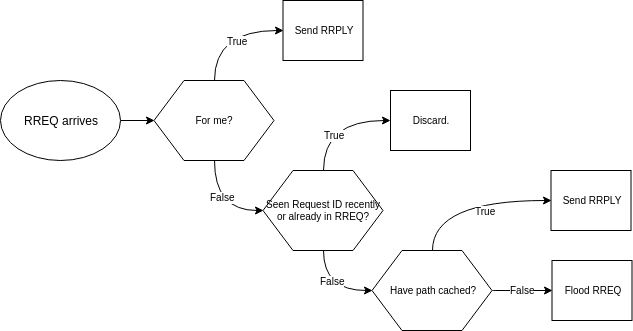

The diagram above was exported from draw.io. Its source (the exported page's mxGraphModel, read from the mxfile embedded in the PNG):
<mxGraphModel dx="2221" dy="783" grid="1" gridSize="10" guides="1" tooltips="1" connect="1" arrows="1" fold="1" page="1" pageScale="1" pageWidth="827" pageHeight="1169" math="0" shadow="0">
  <root>
    <mxCell id="0" />
    <mxCell id="1" parent="0" />
    <mxCell id="2" value="" style="edgeStyle=orthogonalEdgeStyle;rounded=0;orthogonalLoop=1;jettySize=auto;html=1;entryX=0;entryY=0.5;entryDx=0;entryDy=0;" edge="1" source="3" target="8" parent="1">
      <mxGeometry relative="1" as="geometry">
        <mxPoint x="113.0344827586207" y="1299.8620689655172" as="targetPoint" />
      </mxGeometry>
    </mxCell>
    <mxCell id="3" value="RREQ arrives" style="ellipse;whiteSpace=wrap;html=1;" vertex="1" parent="1">
      <mxGeometry x="-119" y="1200" width="120" height="80" as="geometry" />
    </mxCell>
    <mxCell id="4" value="" style="edgeStyle=orthogonalEdgeStyle;curved=1;rounded=0;orthogonalLoop=1;jettySize=auto;html=1;fontSize=10;entryX=0;entryY=0.5;entryDx=0;entryDy=0;exitX=0.5;exitY=0;exitDx=0;exitDy=0;" edge="1" source="8" target="9" parent="1">
      <mxGeometry relative="1" as="geometry">
        <mxPoint x="94.5" y="1120" as="targetPoint" />
      </mxGeometry>
    </mxCell>
    <mxCell id="5" value="True" style="text;html=1;resizable=0;points=[];align=center;verticalAlign=middle;labelBackgroundColor=#ffffff;fontSize=10;" vertex="1" connectable="0" parent="4">
      <mxGeometry x="0.2115" y="-10" relative="1" as="geometry">
        <mxPoint as="offset" />
      </mxGeometry>
    </mxCell>
    <mxCell id="6" style="edgeStyle=orthogonalEdgeStyle;curved=1;rounded=0;orthogonalLoop=1;jettySize=auto;html=1;exitX=0.5;exitY=1;exitDx=0;exitDy=0;entryX=0;entryY=0.5;entryDx=0;entryDy=0;fontSize=10;" edge="1" source="8" target="14" parent="1">
      <mxGeometry relative="1" as="geometry" />
    </mxCell>
    <mxCell id="7" value="False" style="text;html=1;resizable=0;points=[];align=center;verticalAlign=middle;labelBackgroundColor=#ffffff;fontSize=10;" vertex="1" connectable="0" parent="6">
      <mxGeometry x="-0.2759" y="7" relative="1" as="geometry">
        <mxPoint as="offset" />
      </mxGeometry>
    </mxCell>
    <mxCell id="8" value="For me?" style="shape=hexagon;perimeter=hexagonPerimeter2;whiteSpace=wrap;html=1;fontSize=10;" vertex="1" parent="1">
      <mxGeometry x="34.5" y="1200" width="120" height="80" as="geometry" />
    </mxCell>
    <mxCell id="9" value="Send RRPLY" style="rounded=0;whiteSpace=wrap;html=1;fontSize=10;" vertex="1" parent="1">
      <mxGeometry x="163.5" y="1120" width="80" height="60" as="geometry" />
    </mxCell>
    <mxCell id="10" value="" style="edgeStyle=orthogonalEdgeStyle;curved=1;rounded=0;orthogonalLoop=1;jettySize=auto;html=1;fontSize=10;entryX=0;entryY=0.5;entryDx=0;entryDy=0;exitX=0.5;exitY=0;exitDx=0;exitDy=0;" edge="1" source="14" target="15" parent="1">
      <mxGeometry relative="1" as="geometry">
        <mxPoint x="206" y="1210" as="targetPoint" />
      </mxGeometry>
    </mxCell>
    <mxCell id="11" value="True" style="text;html=1;resizable=0;points=[];align=center;verticalAlign=middle;labelBackgroundColor=#ffffff;fontSize=10;" vertex="1" connectable="0" parent="10">
      <mxGeometry x="-0.3786" y="-10" relative="1" as="geometry">
        <mxPoint as="offset" />
      </mxGeometry>
    </mxCell>
    <mxCell id="12" style="edgeStyle=orthogonalEdgeStyle;curved=1;rounded=0;orthogonalLoop=1;jettySize=auto;html=1;exitX=0.5;exitY=1;exitDx=0;exitDy=0;entryX=0;entryY=0.5;entryDx=0;entryDy=0;fontSize=10;" edge="1" source="14" target="19" parent="1">
      <mxGeometry relative="1" as="geometry" />
    </mxCell>
    <mxCell id="13" value="False" style="text;html=1;resizable=0;points=[];align=center;verticalAlign=middle;labelBackgroundColor=#ffffff;fontSize=10;" vertex="1" connectable="0" parent="12">
      <mxGeometry x="-0.3333" y="8" relative="1" as="geometry">
        <mxPoint as="offset" />
      </mxGeometry>
    </mxCell>
    <mxCell id="14" value="Seen Request ID recently or already in RREQ?" style="shape=hexagon;perimeter=hexagonPerimeter2;whiteSpace=wrap;html=1;fontSize=10;" vertex="1" parent="1">
      <mxGeometry x="143.5" y="1290" width="120" height="80" as="geometry" />
    </mxCell>
    <mxCell id="15" value="Discard." style="rounded=0;whiteSpace=wrap;html=1;fontSize=10;" vertex="1" parent="1">
      <mxGeometry x="271" y="1210" width="80" height="60" as="geometry" />
    </mxCell>
    <mxCell id="16" value="" style="edgeStyle=orthogonalEdgeStyle;curved=1;rounded=0;orthogonalLoop=1;jettySize=auto;html=1;fontSize=10;entryX=0;entryY=0.5;entryDx=0;entryDy=0;exitX=0.5;exitY=0;exitDx=0;exitDy=0;" edge="1" source="19" target="20" parent="1">
      <mxGeometry relative="1" as="geometry">
        <mxPoint x="312.5" y="1290" as="targetPoint" />
      </mxGeometry>
    </mxCell>
    <mxCell id="17" value="True" style="text;html=1;resizable=0;points=[];align=center;verticalAlign=middle;labelBackgroundColor=#ffffff;fontSize=10;" vertex="1" connectable="0" parent="16">
      <mxGeometry x="0.2115" y="-10" relative="1" as="geometry">
        <mxPoint as="offset" />
      </mxGeometry>
    </mxCell>
    <mxCell id="18" value="False" style="edgeStyle=orthogonalEdgeStyle;curved=1;rounded=0;orthogonalLoop=1;jettySize=auto;html=1;exitX=1;exitY=0.5;exitDx=0;exitDy=0;entryX=0;entryY=0.5;entryDx=0;entryDy=0;fontSize=10;" edge="1" source="19" target="21" parent="1">
      <mxGeometry relative="1" as="geometry">
        <mxPoint x="392.66666666666697" y="1410.166666666667" as="sourcePoint" />
      </mxGeometry>
    </mxCell>
    <mxCell id="19" value="Have path cached?" style="shape=hexagon;perimeter=hexagonPerimeter2;whiteSpace=wrap;html=1;fontSize=10;" vertex="1" parent="1">
      <mxGeometry x="252.5" y="1370" width="120" height="80" as="geometry" />
    </mxCell>
    <mxCell id="20" value="Send RRPLY" style="rounded=0;whiteSpace=wrap;html=1;fontSize=10;" vertex="1" parent="1">
      <mxGeometry x="431.5" y="1290" width="80" height="60" as="geometry" />
    </mxCell>
    <mxCell id="21" value="Flood RREQ" style="rounded=0;whiteSpace=wrap;html=1;fontSize=10;" vertex="1" parent="1">
      <mxGeometry x="432.5" y="1380" width="80" height="60" as="geometry" />
    </mxCell>
  </root>
</mxGraphModel>